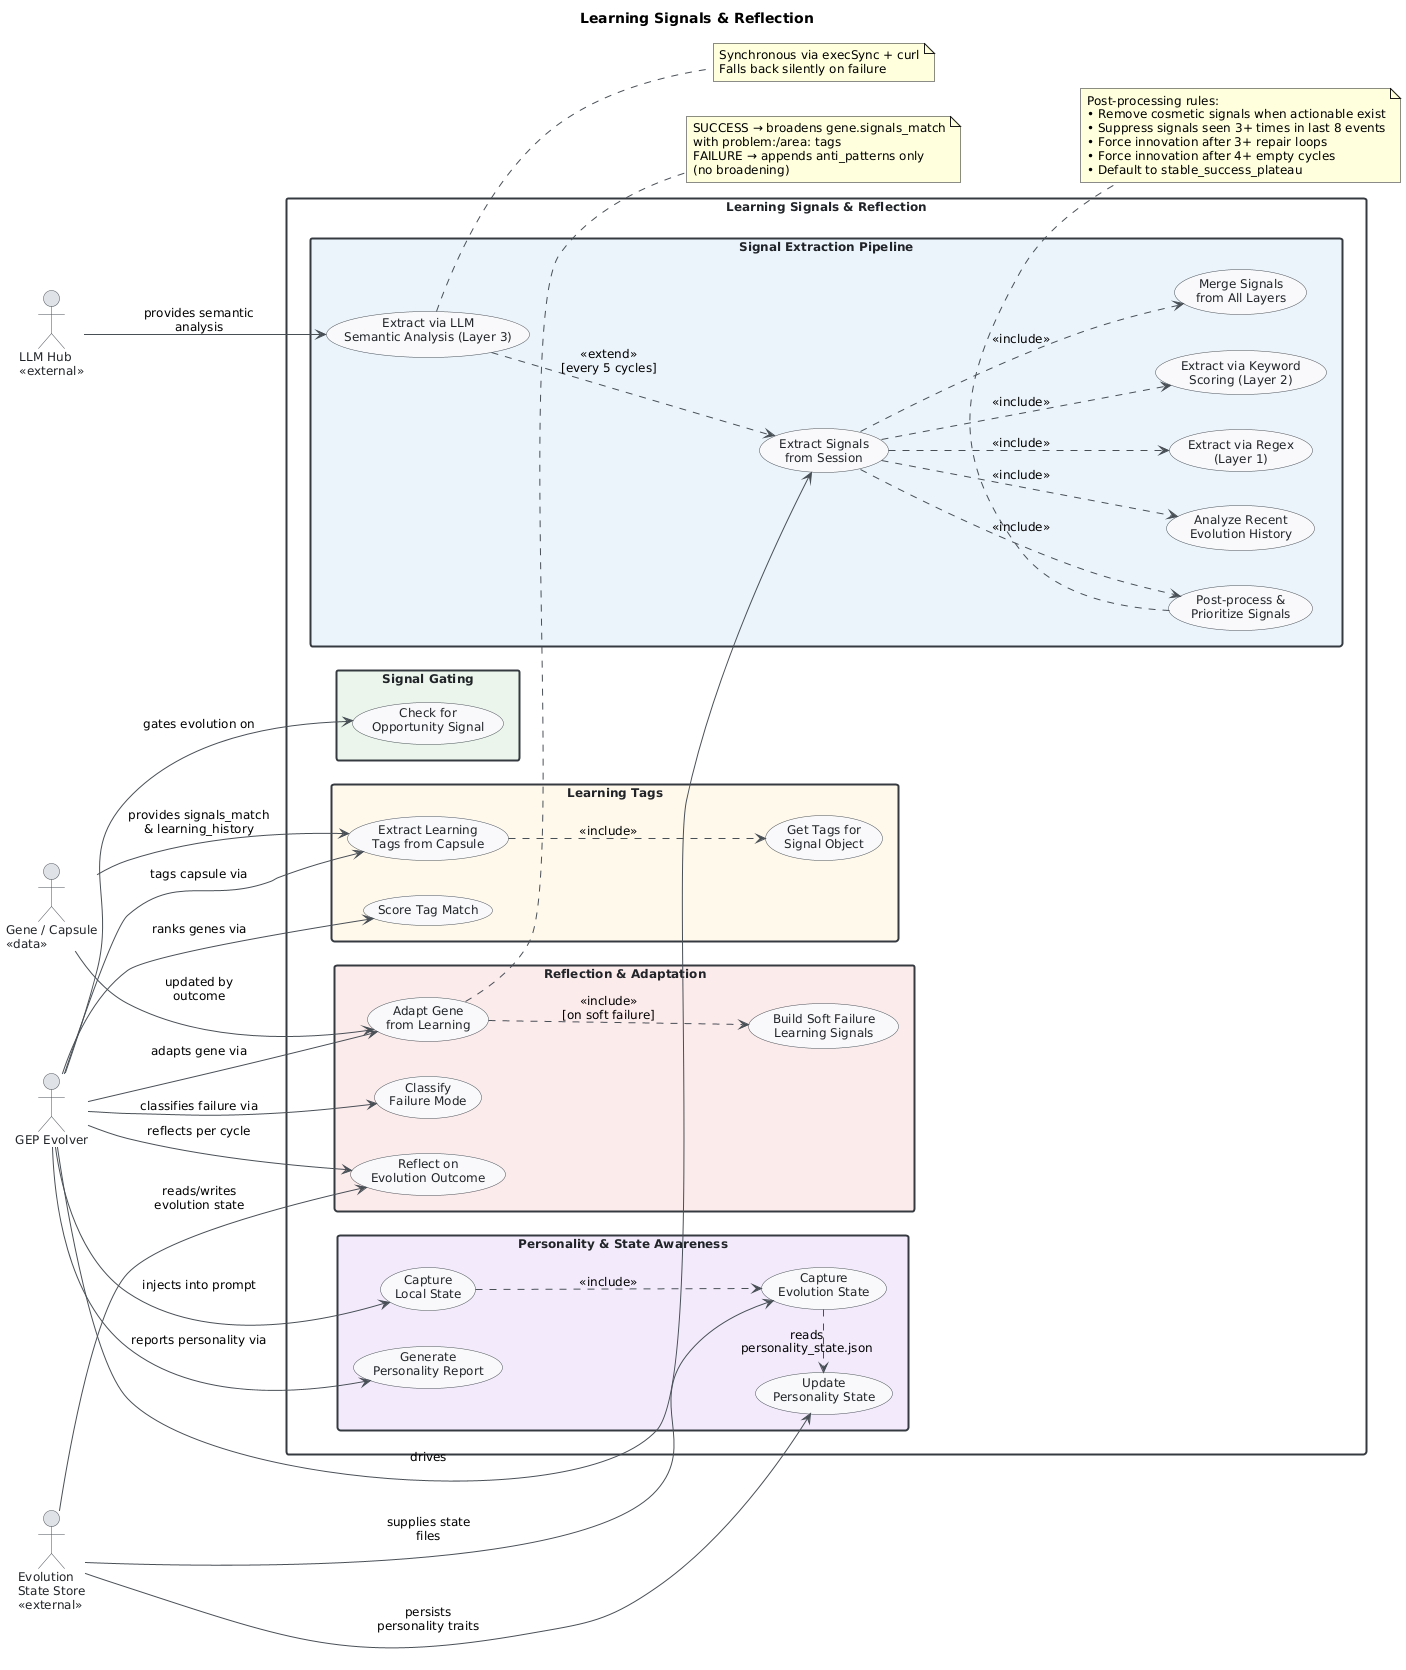

The diagram above was rendered by PlantUML. Its source (embedded in the PNG):
@startuml
skinparam classAttributeIconSize 0
skinparam shadowing false
skinparam defaultFontName "Segoe UI"
skinparam defaultFontSize 12
skinparam backgroundColor #FEFEFE
skinparam class {
    BackgroundColor #F8F9FA
    BorderColor #495057
    ArrowColor #495057
    FontColor #212529
}
skinparam package {
    BackgroundColor #E9ECEF
    BorderColor #6C757D
}
skinparam usecase {
    BackgroundColor #F8F9FA
    BorderColor #495057
    FontColor #212529
    ArrowColor #495057
}
skinparam actor {
    BackgroundColor #DEE2E6
    BorderColor #495057
    FontColor #212529
}
skinparam rectangle {
    BackgroundColor #FFFFFF
    BorderColor #343A40
    FontColor #212529
    BorderThickness 2
}
skinparam packageStyle rectangle

left to right direction

title Learning Signals & Reflection

' ─── Actors ───────────────────────────────────────────────────────────────────
actor "GEP Evolver" as evolver
actor "LLM Hub\n<<external>>" as llm
actor "Evolution\nState Store\n<<external>>" as stateStore
actor "Gene / Capsule\n<<data>>" as gene

' ─── System Boundary ──────────────────────────────────────────────────────────
rectangle "Learning Signals & Reflection" {

    package "Signal Extraction Pipeline" #EBF3FB {
        usecase "Extract Signals\nfrom Session" as UC01
        usecase "Analyze Recent\nEvolution History" as UC06
        usecase "Extract via Regex\n(Layer 1)" as UC02
        usecase "Extract via Keyword\nScoring (Layer 2)" as UC03
        usecase "Extract via LLM\nSemantic Analysis (Layer 3)" as UC04
        usecase "Merge Signals\nfrom All Layers" as UC05
        usecase "Post-process &\nPrioritize Signals" as UC07
    }

    package "Signal Gating" #EBF5EB {
        usecase "Check for\nOpportunity Signal" as UC08
    }

    package "Learning Tags" #FFF8EB {
        usecase "Extract Learning\nTags from Capsule" as UC09
        usecase "Get Tags for\nSignal Object" as UC10
        usecase "Score Tag Match" as UC11
    }

    package "Reflection & Adaptation" #FBEAEA {
        usecase "Reflect on\nEvolution Outcome" as UC12
        usecase "Classify\nFailure Mode" as UC14
        usecase "Adapt Gene\nfrom Learning" as UC13
        usecase "Build Soft Failure\nLearning Signals" as UC15
    }

    package "Personality & State Awareness" #F3EBFB {
        usecase "Update\nPersonality State" as UC16
        usecase "Capture\nLocal State" as UC17
        usecase "Capture\nEvolution State" as UC18
        usecase "Generate\nPersonality Report" as UC19
    }

}

' ─── Actor → Use Case Associations ───────────────────────────────────────────
evolver --> UC01 : drives
evolver --> UC08 : gates evolution on
evolver --> UC09 : tags capsule via
evolver --> UC11 : ranks genes via
evolver --> UC12 : reflects per cycle
evolver --> UC14 : classifies failure via
evolver --> UC13 : adapts gene via
evolver --> UC17 : injects into prompt
evolver --> UC19 : reports personality via

llm --> UC04 : provides semantic\nanalysis

stateStore --> UC12 : reads/writes\nevolution state
stateStore --> UC16 : persists\npersonality traits
stateStore --> UC18 : supplies state\nfiles

gene --> UC09 : provides signals_match\n& learning_history
gene --> UC13 : updated by\noutcome

' ─── Include Relationships (UC01 orchestrates extraction pipeline) ─────────────
UC01 ..> UC06 : <<include>>
UC01 ..> UC02 : <<include>>
UC01 ..> UC03 : <<include>>
UC01 ..> UC05 : <<include>>
UC01 ..> UC07 : <<include>>

' LLM extraction extends UC01 (rate-limited every 5 cycles)
UC04 ..> UC01 : <<extend>>\n[every 5 cycles]

' Learning tag pipeline
UC09 ..> UC10 : <<include>>

' Adaptation pipeline
UC13 ..> UC15 : <<include>>\n[on soft failure]

' State awareness pipeline
UC17 ..> UC18 : <<include>>
UC18 .right.> UC16 : reads\npersonality_state.json

note bottom of UC07
  Post-processing rules:
  • Remove cosmetic signals when actionable exist
  • Suppress signals seen 3+ times in last 8 events
  • Force innovation after 3+ repair loops
  • Force innovation after 4+ empty cycles
  • Default to stable_success_plateau
end note

note right of UC13
  SUCCESS → broadens gene.signals_match
  with problem:/area: tags
  FAILURE → appends anti_patterns only
  (no broadening)
end note

note right of UC04
  Synchronous via execSync + curl
  Falls back silently on failure
end note
@enduml